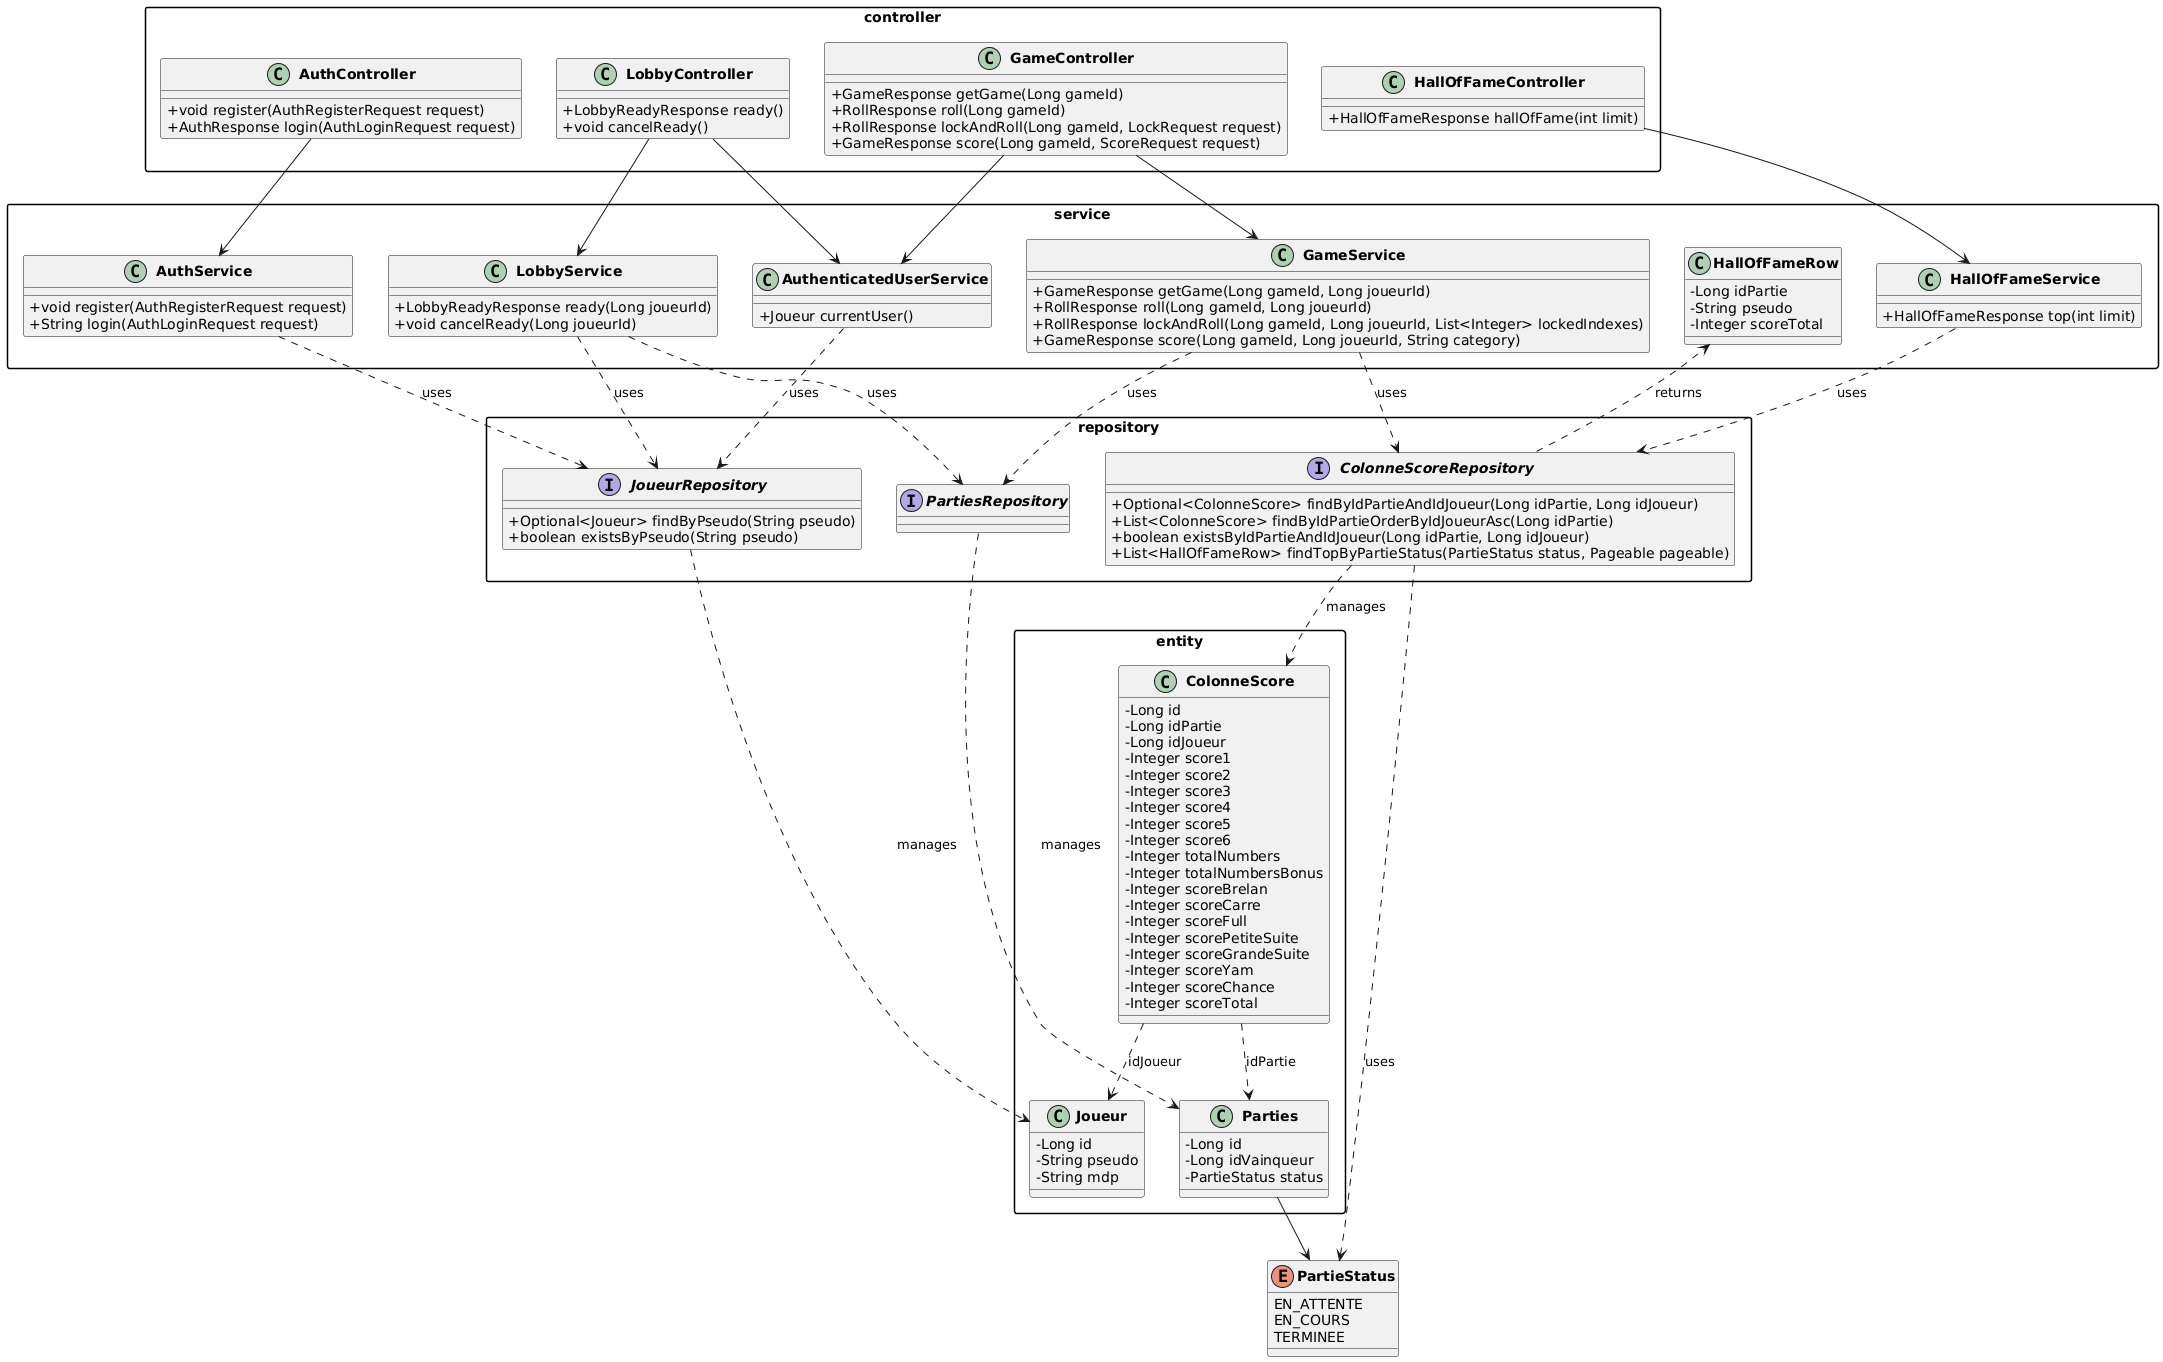

The diagram above was rendered by PlantUML. Its source (embedded in the PNG):
@startuml
skinparam classAttributeIconSize 0
skinparam classFontStyle bold
skinparam packageStyle rectangle

' =====================
'  ENUMS
' =====================

enum PartieStatus {
    EN_ATTENTE
    EN_COURS
    TERMINEE
}

' =====================
'  ENTITIES
' =====================

package "entity" {

    class Joueur {
        - Long id
        - String pseudo
        - String mdp
    }

    class Parties {
        - Long id
        - Long idVainqueur
        - PartieStatus status
    }

    class ColonneScore {
        - Long id
        - Long idPartie
        - Long idJoueur
        - Integer score1
        - Integer score2
        - Integer score3
        - Integer score4
        - Integer score5
        - Integer score6
        - Integer totalNumbers
        - Integer totalNumbersBonus
        - Integer scoreBrelan
        - Integer scoreCarre
        - Integer scoreFull
        - Integer scorePetiteSuite
        - Integer scoreGrandeSuite
        - Integer scoreYam
        - Integer scoreChance
        - Integer scoreTotal
    }
}

' =====================
'  REPOSITORIES
' =====================

package "repository" {

    interface JoueurRepository {
        + Optional<Joueur> findByPseudo(String pseudo)
        + boolean existsByPseudo(String pseudo)
    }

    interface PartiesRepository {
    }

    interface ColonneScoreRepository {
        + Optional<ColonneScore> findByIdPartieAndIdJoueur(Long idPartie, Long idJoueur)
        + List<ColonneScore> findByIdPartieOrderByIdJoueurAsc(Long idPartie)
        + boolean existsByIdPartieAndIdJoueur(Long idPartie, Long idJoueur)
        + List<HallOfFameRow> findTopByPartieStatus(PartieStatus status, Pageable pageable)
    }
}

' =====================
'  SERVICES (referenced)
' =====================

package "service" {

    class AuthService {
        + void register(AuthRegisterRequest request)
        + String login(AuthLoginRequest request)
    }

    class GameService {
        + GameResponse getGame(Long gameId, Long joueurId)
        + RollResponse roll(Long gameId, Long joueurId)
        + RollResponse lockAndRoll(Long gameId, Long joueurId, List<Integer> lockedIndexes)
        + GameResponse score(Long gameId, Long joueurId, String category)
    }

    class HallOfFameService {
        + HallOfFameResponse top(int limit)
    }

    class LobbyService {
        + LobbyReadyResponse ready(Long joueurId)
        + void cancelReady(Long joueurId)
    }

    class AuthenticatedUserService {
        + Joueur currentUser()
    }

    class HallOfFameRow {
        - Long idPartie
        - String pseudo
        - Integer scoreTotal
    }
}

' =====================
'  CONTROLLERS
' =====================

package "controller" {

    class AuthController {
        + void register(AuthRegisterRequest request)
        + AuthResponse login(AuthLoginRequest request)
    }

    class GameController {
        + GameResponse getGame(Long gameId)
        + RollResponse roll(Long gameId)
        + RollResponse lockAndRoll(Long gameId, LockRequest request)
        + GameResponse score(Long gameId, ScoreRequest request)
    }

    class HallOfFameController {
        + HallOfFameResponse hallOfFame(int limit)
    }

    class LobbyController {
        + LobbyReadyResponse ready()
        + void cancelReady()
    }
}

' =====================
'  RELATIONS
' =====================

' Entities <-> Enum
Parties --> PartieStatus

' Repositories extend JpaRepository (conceptual)
JoueurRepository ..> Joueur : manages
PartiesRepository ..> Parties : manages
ColonneScoreRepository ..> ColonneScore : manages
ColonneScoreRepository ..> HallOfFameRow : returns
ColonneScoreRepository ..> PartieStatus : uses

' ColonneScore references Joueur and Parties via FK
ColonneScore ..> Joueur : idJoueur
ColonneScore ..> Parties : idPartie

' Controllers -> Services
AuthController --> AuthService
GameController --> GameService
GameController --> AuthenticatedUserService
HallOfFameController --> HallOfFameService
LobbyController --> LobbyService
LobbyController --> AuthenticatedUserService

' Services -> Repositories
AuthService ..> JoueurRepository : uses
GameService ..> ColonneScoreRepository : uses
GameService ..> PartiesRepository : uses
HallOfFameService ..> ColonneScoreRepository : uses
LobbyService ..> JoueurRepository : uses
LobbyService ..> PartiesRepository : uses
AuthenticatedUserService ..> JoueurRepository : uses
@enduml